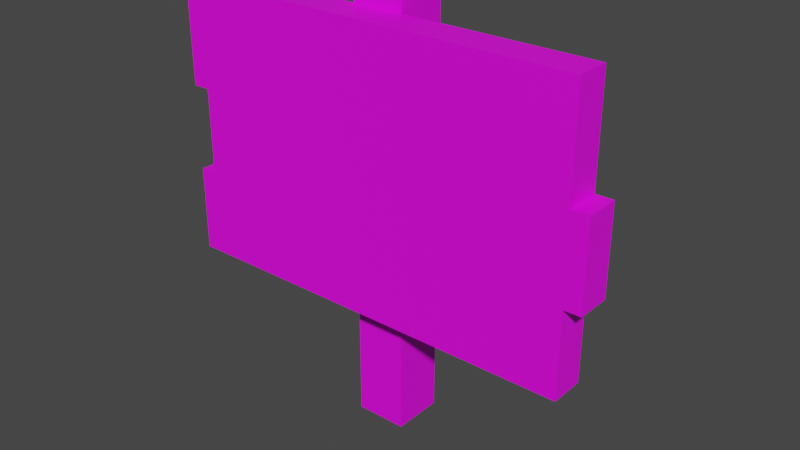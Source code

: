 # Source: pixel_sign.blend  (saved by Blender 2.93.21; exported with 4.5.12 LTS)
import bpy
from mathutils import Matrix  # noqa: F401  (used for matrix-valued properties, if any)

bpy.ops.wm.read_factory_settings(use_empty=True)
scene = bpy.context.scene
scene.name = 'Scene'

# ---- collections
col_collection = bpy.data.collections.new('Collection'); scene.collection.children.link(col_collection)

# ---- images (referenced by path relative to the original .blend; pixels are not part of the script)
import os
ASSET_DIR = os.environ.get("B2B_ASSET_DIR", "")  # directory of the original .blend (textures are referenced by path, not embedded)
HERE = os.path.dirname(os.path.abspath(__file__))  # packed textures are extracted next to this script under _unpacked/

def load_image(name, relpath, width, height, colorspace="sRGB"):
    """Load a texture the original file referenced (path relative to the .blend, or extracted next to this script)."""
    p = next((c for c in (os.path.join(HERE, relpath), os.path.join(ASSET_DIR, relpath)) if relpath and os.path.exists(c)), "")
    if p:
        img = bpy.data.images.load(p, check_existing=True)
        img.name = name
    else:  # same state as the original file: an image datablock whose file is absent (Cycles renders it pink)
        img = bpy.data.images.new(name, width, height)
        img.source = "FILE"
        img.filepath = "//" + (relpath or name)
    img.colorspace_settings.name = colorspace
    return img
img_pixeltexturegrid_48_png = load_image('PixelTextureGrid_48.png', 'pixel_sign.png', 1024, 1024, 'sRGB')

# ---- materials (node trees are filled in below, after node groups)
mat_m_sign = bpy.data.materials.new('m_sign')
mat_m_sign.use_transparent_shadow = False

# ---- material node trees
mat_m_sign.use_nodes = True; mat_m_sign.node_tree.nodes.clear()
_N = mat_m_sign.node_tree.nodes; _L = mat_m_sign.node_tree.links
n0 = _N.new('ShaderNodeOutputMaterial'); n0.name = 'Material Output'; n0.location = (300, 300)
n1 = _N.new('ShaderNodeBsdfPrincipled'); n1.name = 'Principled BSDF'; n1.location = (10, 300)
n1.distribution = 'GGX'
n1.subsurface_method = 'BURLEY'
n1.inputs[3].default_value = 1.45
n1.inputs[27].default_value = (0.0, 0.0, 0.0, 1.0)
n1.inputs[28].default_value = 1.0
n2 = _N.new('ShaderNodeTexImage'); n2.name = 'Image Texture'; n2.location = (-280, 275)
n2.image = img_pixeltexturegrid_48_png
n2.interpolation = 'Closest'
_L.new(n1.outputs[0], n0.inputs[0])
_L.new(n2.outputs[0], n1.inputs[0])
n0.is_active_output = True

# ---- world
world_world = bpy.data.worlds.new('World'); scene.world = world_world
world_world.use_nodes = True; world_world.node_tree.nodes.clear()
_N = world_world.node_tree.nodes; _L = world_world.node_tree.links
n0 = _N.new('ShaderNodeOutputWorld'); n0.name = 'World Output'; n0.location = (300, 300)
n1 = _N.new('ShaderNodeBackground'); n1.name = 'Background'; n1.location = (10, 300)
n1.inputs[0].default_value = (0.05088, 0.05088, 0.05088, 1.0)
_L.new(n1.outputs[0], n0.inputs[0])
n0.is_active_output = True
world_world.color = (0.05088, 0.05088, 0.05088)
world_world.use_sun_shadow = False
world_world.sun_shadow_jitter_overblur = 0.0

# ---- meshes
me_cube_003 = bpy.data.meshes.new('Cube.003')
me_cube_003.from_pydata([(-0.1875, -0.1875, -0.5), (-0.1875, -0.1875, 1.062), (-0.1875, 0.0, -0.5), (-0.1875, 0.0, 1.062), (0.0, -0.1875, -0.5), (0.0, -0.1875, 1.062), (0.0, 0.0, -0.5), (0.0, 0.0, 1.062), (0.6875, -0.3125, 0.0), (0.6875, -0.3125, 1.0), (0.6875, -0.1875, 0.0), (0.6875, -0.1875, 1.0), (-0.75, -0.3125, 0.0), (-0.75, -0.3125, 1.0), (-0.75, -0.1875, 0.0), (-0.75, -0.1875, 1.0), (0.6875, -0.3125, 0.3125), (0.6875, -0.3125, 0.625), (0.6875, -0.1875, 0.625), (0.6875, -0.1875, 0.3125), (-0.75, -0.1875, 0.625), (-0.75, -0.1875, 0.3125), (-0.75, -0.3125, 0.625), (-0.75, -0.3125, 0.3125), (0.75, -0.3125, 0.3125), (0.75, -0.3125, 0.625), (0.75, -0.1875, 0.625), (0.75, -0.1875, 0.3125), (-0.8125, -0.1875, 0.3125), (-0.8125, -0.1875, 0.0), (-0.8125, -0.3125, 0.0), (-0.8125, -0.1875, 1.0), (-0.8125, -0.3125, 1.0), (-0.8125, -0.3125, 0.3125), (-0.8125, -0.1875, 0.625), (-0.8125, -0.3125, 0.625)], [], [(0, 1, 3, 2), (2, 3, 7, 6), (6, 7, 5, 4), (4, 5, 1, 0), (2, 6, 4, 0), (7, 3, 1, 5), (17, 9, 11, 18), (18, 11, 15, 20), (22, 20, 34, 35), (22, 13, 9, 17), (10, 14, 12, 8), (15, 11, 9, 13), (12, 23, 16, 8), (23, 22, 17, 16), (20, 15, 31, 34), (21, 20, 22, 23), (10, 19, 21, 14), (19, 18, 20, 21), (8, 16, 19, 10), (17, 18, 26, 25), (24, 25, 26, 27), (18, 19, 27, 26), (19, 16, 24, 27), (16, 17, 25, 24), (34, 31, 32, 35), (29, 28, 33, 30), (15, 13, 32, 31), (14, 21, 28, 29), (21, 23, 33, 28), (23, 12, 30, 33), (13, 22, 35, 32), (12, 14, 29, 30)])
_uv = me_cube_003.uv_layers.new(name='UVMap')
_uv.uv.foreach_set('vector', [0.625, 0.02083, 0.625, 0.6458, 0.6875, 0.6458, 0.6875, 0.02083, 0.8125, 0.02083, 0.8125, 0.5833, 0.875, 0.5833, 0.875, 0.02083, 0.7917, 0.02083, 0.7917, 0.6458, 0.7292, 0.6458, 0.7292, 0.02083, 0.9792, 0.02083, 0.9792, 0.5833, 0.9167, 0.5833, 0.9167, 0.02083, 0.8958, 0.8333, 0.9583, 0.8333, 0.9583, 0.7708, 0.8958, 0.7708, 0.9375, 0.7292, 0.875, 0.7292, 0.875, 0.6667, 0.9375, 0.6667, 0.6458, 0.6667, 0.6458, 0.7917, 0.6875, 0.7917, 0.6875, 0.6667, 0.5833, 0.25, 0.5833, 0.375, 0.04167, 0.375, 0.04167, 0.25, 0.8125, 0.9375, 0.8125, 0.9792, 0.7917, 0.9792, 0.7917, 0.9375, 0.02083, 0.6458, 0.02083, 0.7708, 0.5625, 0.7708, 0.5625, 0.6458, 0.5, 0.8333, 0.04167, 0.8333, 0.04167, 0.7917, 0.5, 0.7917, 0.04167, 0.9167, 0.5, 0.9167, 0.5, 0.875, 0.04167, 0.875, 0.02083, 0.3958, 0.02083, 0.5208, 0.5625, 0.5208, 0.5625, 0.3958, 0.02083, 0.5208, 0.02083, 0.6458, 0.5625, 0.6458, 0.5625, 0.5208, 0.04167, 0.25, 0.04167, 0.375, 0.02083, 0.375, 0.02083, 0.25, 0.6875, 0.8125, 0.6875, 0.9167, 0.6458, 0.9167, 0.6458, 0.8125, 0.5833, 0.02083, 0.5833, 0.125, 0.04167, 0.125, 0.04167, 0.02083, 0.5833, 0.125, 0.5833, 0.25, 0.04167, 0.25, 0.04167, 0.125, 0.7708, 0.8125, 0.7708, 0.8958, 0.8125, 0.8958, 0.8125, 0.8125, 0.5833, 0.9167, 0.5833, 0.9792, 0.6042, 0.9792, 0.6042, 0.9167, 0.5625, 0.7917, 0.5625, 0.8958, 0.6042, 0.8958, 0.6042, 0.7917, 0.5833, 0.25, 0.5833, 0.125, 0.6042, 0.125, 0.6042, 0.25, 0.9375, 0.8958, 0.9375, 0.8542, 0.9583, 0.8542, 0.9583, 0.8958, 0.5625, 0.5208, 0.5625, 0.6458, 0.5833, 0.6458, 0.5833, 0.5208, 0.75, 0.6667, 0.75, 0.7917, 0.7083, 0.7917, 0.7083, 0.6667, 0.8125, 0.6667, 0.8125, 0.7708, 0.7708, 0.7708, 0.7708, 0.6667, 0.04167, 0.9167, 0.04167, 0.875, 0.02083, 0.875, 0.02083, 0.9167, 0.04167, 0.02083, 0.04167, 0.125, 0.02083, 0.125, 0.02083, 0.02083, 0.5417, 0.9792, 0.5417, 0.9167, 0.5208, 0.9167, 0.5208, 0.9792, 0.8958, 0.9792, 0.8958, 0.8542, 0.875, 0.8542, 0.875, 0.9792, 0.7292, 0.9375, 0.7292, 0.8125, 0.7083, 0.8125, 0.7083, 0.9375, 0.04167, 0.7917, 0.04167, 0.8333, 0.02083, 0.8333, 0.02083, 0.7917])
_ca = me_cube_003.color_attributes.new('Col', 'BYTE_COLOR', 'CORNER')
_ca.data.foreach_set('color', [1.0, 1.0, 1.0, 1.0, 1.0, 1.0, 1.0, 1.0, 1.0, 1.0, 1.0, 1.0, 1.0, 1.0, 1.0, 1.0, 1.0, 1.0, 1.0, 1.0, 1.0, 1.0, 1.0, 1.0, 1.0, 1.0, 1.0, 1.0, 1.0, 1.0, 1.0, 1.0, 1.0, 1.0, 1.0, 1.0, 1.0, 1.0, 1.0, 1.0, 1.0, 1.0, 1.0, 1.0, 1.0, 1.0, 1.0, 1.0, 1.0, 1.0, 1.0, 1.0, 1.0, 1.0, 1.0, 1.0, 1.0, 1.0, 1.0, 1.0, 1.0, 1.0, 1.0, 1.0, 1.0, 1.0, 1.0, 1.0, 1.0, 1.0, 1.0, 1.0, 1.0, 1.0, 1.0, 1.0, 1.0, 1.0, 1.0, 1.0, 1.0, 1.0, 1.0, 1.0, 1.0, 1.0, 1.0, 1.0, 1.0, 1.0, 1.0, 1.0, 1.0, 1.0, 1.0, 1.0, 1.0, 1.0, 1.0, 1.0, 1.0, 1.0, 1.0, 1.0, 1.0, 1.0, 1.0, 1.0, 1.0, 1.0, 1.0, 1.0, 1.0, 1.0, 1.0, 1.0, 1.0, 1.0, 1.0, 1.0, 1.0, 1.0, 1.0, 1.0, 1.0, 1.0, 1.0, 1.0, 1.0, 1.0, 1.0, 1.0, 1.0, 1.0, 1.0, 1.0, 1.0, 1.0, 1.0, 1.0, 1.0, 1.0, 1.0, 1.0, 1.0, 1.0, 1.0, 1.0, 1.0, 1.0, 1.0, 1.0, 1.0, 1.0, 1.0, 1.0, 1.0, 1.0, 1.0, 1.0, 1.0, 1.0, 1.0, 1.0, 1.0, 1.0, 1.0, 1.0, 1.0, 1.0, 1.0, 1.0, 1.0, 1.0, 1.0, 1.0, 1.0, 1.0, 1.0, 1.0, 1.0, 1.0, 1.0, 1.0, 1.0, 1.0, 1.0, 1.0, 1.0, 1.0, 1.0, 1.0, 1.0, 1.0, 1.0, 1.0, 1.0, 1.0, 1.0, 1.0, 1.0, 1.0, 1.0, 1.0, 1.0, 1.0, 1.0, 1.0, 1.0, 1.0, 1.0, 1.0, 1.0, 1.0, 1.0, 1.0, 1.0, 1.0, 1.0, 1.0, 1.0, 1.0, 1.0, 1.0, 1.0, 1.0, 1.0, 1.0, 1.0, 1.0, 1.0, 1.0, 1.0, 1.0, 1.0, 1.0, 1.0, 1.0, 1.0, 1.0, 1.0, 1.0, 1.0, 1.0, 1.0, 1.0, 1.0, 1.0, 1.0, 1.0, 1.0, 1.0, 1.0, 1.0, 1.0, 1.0, 1.0, 1.0, 1.0, 1.0, 1.0, 1.0, 1.0, 1.0, 1.0, 1.0, 1.0, 1.0, 1.0, 1.0, 1.0, 1.0, 1.0, 1.0, 1.0, 1.0, 1.0, 1.0, 1.0, 1.0, 1.0, 1.0, 1.0, 1.0, 1.0, 1.0, 1.0, 1.0, 1.0, 1.0, 1.0, 1.0, 1.0, 1.0, 1.0, 1.0, 1.0, 1.0, 1.0, 1.0, 1.0, 1.0, 1.0, 1.0, 1.0, 1.0, 1.0, 1.0, 1.0, 1.0, 1.0, 1.0, 1.0, 1.0, 1.0, 1.0, 1.0, 1.0, 1.0, 1.0, 1.0, 1.0, 1.0, 1.0, 1.0, 1.0, 1.0, 1.0, 1.0, 1.0, 1.0, 1.0, 1.0, 1.0, 1.0, 1.0, 1.0, 1.0, 1.0, 1.0, 1.0, 1.0, 1.0, 1.0, 1.0, 1.0, 1.0, 1.0, 1.0, 1.0, 1.0, 1.0, 1.0, 1.0, 1.0, 1.0, 1.0, 1.0, 1.0, 1.0, 1.0, 1.0, 1.0, 1.0, 1.0, 1.0, 1.0, 1.0, 1.0, 1.0, 1.0, 1.0, 1.0, 1.0, 1.0, 1.0, 1.0, 1.0, 1.0, 1.0, 1.0, 1.0, 1.0, 1.0, 1.0, 1.0, 1.0, 1.0, 1.0, 1.0, 1.0, 1.0, 1.0, 1.0, 1.0, 1.0, 1.0, 1.0, 1.0, 1.0, 1.0, 1.0, 1.0, 1.0, 1.0, 1.0, 1.0, 1.0, 1.0, 1.0, 1.0, 1.0, 1.0, 1.0, 1.0, 1.0, 1.0, 1.0, 1.0, 1.0, 1.0, 1.0, 1.0, 1.0, 1.0, 1.0, 1.0, 1.0, 1.0, 1.0, 1.0, 1.0, 1.0, 1.0, 1.0, 1.0, 1.0, 1.0, 1.0, 1.0, 1.0, 1.0, 1.0, 1.0, 1.0, 1.0, 1.0, 1.0, 1.0, 1.0, 1.0, 1.0, 1.0, 1.0, 1.0, 1.0, 1.0, 1.0, 1.0, 1.0, 1.0, 1.0, 1.0, 1.0, 1.0, 1.0, 1.0, 1.0, 1.0, 1.0, 1.0, 1.0, 1.0, 1.0, 1.0, 1.0, 1.0, 1.0, 1.0, 1.0, 1.0, 1.0, 1.0, 1.0, 1.0, 1.0, 1.0, 1.0, 1.0, 1.0, 1.0, 1.0, 1.0, 1.0, 1.0, 1.0, 1.0, 1.0, 1.0, 1.0, 1.0, 1.0, 1.0, 1.0, 1.0, 1.0, 1.0, 1.0, 1.0, 1.0, 1.0, 1.0])
me_cube_003.materials.append(mat_m_sign)
me_cube_003.use_remesh_fix_poles = True
me_cube_003.use_remesh_preserve_attributes = False
me_cube_003.use_mirror_vertex_groups = False
me_cube_003.use_paint_bone_selection = False
me_cube_003.use_paint_mask = True
me_cube_003.update()

# ---- objects
ob_cube = bpy.data.objects.new('Cube', me_cube_003)

# ---- transforms, parenting, visibility, modifiers, constraints
ob_cube.location = (0.125, 0.0, 0.0)
ob_cube.lineart.crease_threshold = 0.0

# ---- collection membership
col_collection.objects.link(ob_cube)

# ---- scene / render settings (as saved in the file)
scene.frame_start = 1; scene.frame_end = 250; scene.frame_set(0)
scene.render.engine = 'BLENDER_EEVEE_NEXT'
scene.cycles.use_denoising = False
scene.cycles.samples = 128
scene.cycles.sampling_pattern = 'TABULATED_SOBOL'
scene.cycles.use_adaptive_sampling = False
scene.cycles.use_light_tree = False
scene.view_settings.view_transform = 'Filmic'
bpy.context.view_layer.update()

# ---- added for rendering (the .blend has no active camera and no usable light): camera, sun
cam_auto = bpy.data.cameras.new('AutoCamera')
cam_auto.lens = 50.0
cam_auto.sensor_width = 36.0
cam_auto.clip_end = 1000.0
ob_auto_camera = bpy.data.objects.new('AutoCamera', cam_auto)
scene.collection.objects.link(ob_auto_camera)
ob_auto_camera.location = (2.15857, -2.63403, 1.93311)
ob_auto_camera.rotation_euler = (1.09748, -7.21219e-08, 0.694738)
scene.camera = ob_auto_camera
light_auto_sun = bpy.data.lights.new('AutoSun', 'SUN')
light_auto_sun.energy = 3.0
light_auto_sun.angle = 0.0523599
ob_auto_sun = bpy.data.objects.new('AutoSun', light_auto_sun)
scene.collection.objects.link(ob_auto_sun)
ob_auto_sun.rotation_euler = (0.872665, 0.174533, 0.523599)
bpy.context.view_layer.update()

